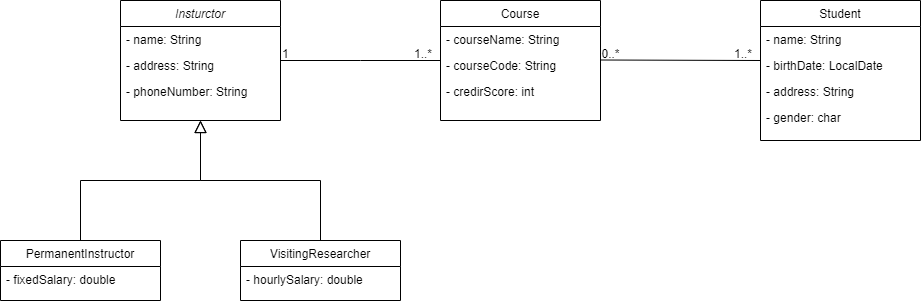

The diagram above was exported from draw.io. Its source (the exported page's mxGraphModel, read from the mxfile embedded in the PNG):
<mxGraphModel dx="2249" dy="762" grid="1" gridSize="10" guides="1" tooltips="1" connect="1" arrows="1" fold="1" page="1" pageScale="1" pageWidth="827" pageHeight="1169" math="0" shadow="0">
  <root>
    <mxCell id="WIyWlLk6GJQsqaUBKTNV-0" />
    <mxCell id="WIyWlLk6GJQsqaUBKTNV-1" parent="WIyWlLk6GJQsqaUBKTNV-0" />
    <mxCell id="zkfFHV4jXpPFQw0GAbJ--0" value="Insturctor" style="swimlane;fontStyle=2;align=center;verticalAlign=top;childLayout=stackLayout;horizontal=1;startSize=26;horizontalStack=0;resizeParent=1;resizeLast=0;collapsible=1;marginBottom=0;rounded=0;shadow=0;strokeWidth=1;" parent="WIyWlLk6GJQsqaUBKTNV-1" vertex="1">
      <mxGeometry x="80" y="120" width="160" height="120" as="geometry">
        <mxRectangle x="230" y="140" width="160" height="26" as="alternateBounds" />
      </mxGeometry>
    </mxCell>
    <mxCell id="zkfFHV4jXpPFQw0GAbJ--1" value="- name: String" style="text;align=left;verticalAlign=top;spacingLeft=4;spacingRight=4;overflow=hidden;rotatable=0;points=[[0,0.5],[1,0.5]];portConstraint=eastwest;" parent="zkfFHV4jXpPFQw0GAbJ--0" vertex="1">
      <mxGeometry y="26" width="160" height="26" as="geometry" />
    </mxCell>
    <mxCell id="zkfFHV4jXpPFQw0GAbJ--2" value="- address: String" style="text;align=left;verticalAlign=top;spacingLeft=4;spacingRight=4;overflow=hidden;rotatable=0;points=[[0,0.5],[1,0.5]];portConstraint=eastwest;rounded=0;shadow=0;html=0;" parent="zkfFHV4jXpPFQw0GAbJ--0" vertex="1">
      <mxGeometry y="52" width="160" height="26" as="geometry" />
    </mxCell>
    <mxCell id="zkfFHV4jXpPFQw0GAbJ--3" value="- phoneNumber: String" style="text;align=left;verticalAlign=top;spacingLeft=4;spacingRight=4;overflow=hidden;rotatable=0;points=[[0,0.5],[1,0.5]];portConstraint=eastwest;rounded=0;shadow=0;html=0;" parent="zkfFHV4jXpPFQw0GAbJ--0" vertex="1">
      <mxGeometry y="78" width="160" height="26" as="geometry" />
    </mxCell>
    <mxCell id="zkfFHV4jXpPFQw0GAbJ--6" value="PermanentInstructor" style="swimlane;fontStyle=0;align=center;verticalAlign=top;childLayout=stackLayout;horizontal=1;startSize=26;horizontalStack=0;resizeParent=1;resizeLast=0;collapsible=1;marginBottom=0;rounded=0;shadow=0;strokeWidth=1;" parent="WIyWlLk6GJQsqaUBKTNV-1" vertex="1">
      <mxGeometry x="-40" y="360" width="160" height="60" as="geometry">
        <mxRectangle x="130" y="380" width="160" height="26" as="alternateBounds" />
      </mxGeometry>
    </mxCell>
    <mxCell id="zkfFHV4jXpPFQw0GAbJ--7" value="- fixedSalary: double" style="text;align=left;verticalAlign=top;spacingLeft=4;spacingRight=4;overflow=hidden;rotatable=0;points=[[0,0.5],[1,0.5]];portConstraint=eastwest;" parent="zkfFHV4jXpPFQw0GAbJ--6" vertex="1">
      <mxGeometry y="26" width="160" height="26" as="geometry" />
    </mxCell>
    <mxCell id="zkfFHV4jXpPFQw0GAbJ--12" value="" style="endArrow=block;endSize=10;endFill=0;shadow=0;strokeWidth=1;rounded=0;edgeStyle=elbowEdgeStyle;elbow=vertical;" parent="WIyWlLk6GJQsqaUBKTNV-1" source="zkfFHV4jXpPFQw0GAbJ--6" target="zkfFHV4jXpPFQw0GAbJ--0" edge="1">
      <mxGeometry width="160" relative="1" as="geometry">
        <mxPoint x="200" y="203" as="sourcePoint" />
        <mxPoint x="200" y="203" as="targetPoint" />
      </mxGeometry>
    </mxCell>
    <mxCell id="zkfFHV4jXpPFQw0GAbJ--13" value="VisitingResearcher" style="swimlane;fontStyle=0;align=center;verticalAlign=top;childLayout=stackLayout;horizontal=1;startSize=26;horizontalStack=0;resizeParent=1;resizeLast=0;collapsible=1;marginBottom=0;rounded=0;shadow=0;strokeWidth=1;" parent="WIyWlLk6GJQsqaUBKTNV-1" vertex="1">
      <mxGeometry x="200" y="360" width="160" height="60" as="geometry">
        <mxRectangle x="340" y="380" width="170" height="26" as="alternateBounds" />
      </mxGeometry>
    </mxCell>
    <mxCell id="zkfFHV4jXpPFQw0GAbJ--14" value="- hourlySalary: double&#10;&#10;" style="text;align=left;verticalAlign=top;spacingLeft=4;spacingRight=4;overflow=hidden;rotatable=0;points=[[0,0.5],[1,0.5]];portConstraint=eastwest;" parent="zkfFHV4jXpPFQw0GAbJ--13" vertex="1">
      <mxGeometry y="26" width="160" height="26" as="geometry" />
    </mxCell>
    <mxCell id="zkfFHV4jXpPFQw0GAbJ--16" value="" style="endArrow=block;endSize=10;endFill=0;shadow=0;strokeWidth=1;rounded=0;edgeStyle=elbowEdgeStyle;elbow=vertical;" parent="WIyWlLk6GJQsqaUBKTNV-1" source="zkfFHV4jXpPFQw0GAbJ--13" target="zkfFHV4jXpPFQw0GAbJ--0" edge="1">
      <mxGeometry width="160" relative="1" as="geometry">
        <mxPoint x="210" y="373" as="sourcePoint" />
        <mxPoint x="310" y="271" as="targetPoint" />
      </mxGeometry>
    </mxCell>
    <mxCell id="zkfFHV4jXpPFQw0GAbJ--17" value="Course" style="swimlane;fontStyle=0;align=center;verticalAlign=top;childLayout=stackLayout;horizontal=1;startSize=26;horizontalStack=0;resizeParent=1;resizeLast=0;collapsible=1;marginBottom=0;rounded=0;shadow=0;strokeWidth=1;" parent="WIyWlLk6GJQsqaUBKTNV-1" vertex="1">
      <mxGeometry x="400" y="120" width="160" height="120" as="geometry">
        <mxRectangle x="550" y="140" width="160" height="26" as="alternateBounds" />
      </mxGeometry>
    </mxCell>
    <mxCell id="zkfFHV4jXpPFQw0GAbJ--18" value="- courseName: String" style="text;align=left;verticalAlign=top;spacingLeft=4;spacingRight=4;overflow=hidden;rotatable=0;points=[[0,0.5],[1,0.5]];portConstraint=eastwest;" parent="zkfFHV4jXpPFQw0GAbJ--17" vertex="1">
      <mxGeometry y="26" width="160" height="26" as="geometry" />
    </mxCell>
    <mxCell id="zkfFHV4jXpPFQw0GAbJ--19" value="- courseCode: String" style="text;align=left;verticalAlign=top;spacingLeft=4;spacingRight=4;overflow=hidden;rotatable=0;points=[[0,0.5],[1,0.5]];portConstraint=eastwest;rounded=0;shadow=0;html=0;" parent="zkfFHV4jXpPFQw0GAbJ--17" vertex="1">
      <mxGeometry y="52" width="160" height="26" as="geometry" />
    </mxCell>
    <mxCell id="zkfFHV4jXpPFQw0GAbJ--20" value="- credirScore: int" style="text;align=left;verticalAlign=top;spacingLeft=4;spacingRight=4;overflow=hidden;rotatable=0;points=[[0,0.5],[1,0.5]];portConstraint=eastwest;rounded=0;shadow=0;html=0;" parent="zkfFHV4jXpPFQw0GAbJ--17" vertex="1">
      <mxGeometry y="78" width="160" height="26" as="geometry" />
    </mxCell>
    <mxCell id="zkfFHV4jXpPFQw0GAbJ--26" value="" style="endArrow=none;shadow=0;strokeWidth=1;rounded=0;endFill=0;edgeStyle=elbowEdgeStyle;elbow=vertical;targetPerimeterSpacing=0;sourcePerimeterSpacing=0;startSize=6;jumpSize=6;spacingTop=7;" parent="WIyWlLk6GJQsqaUBKTNV-1" source="zkfFHV4jXpPFQw0GAbJ--0" target="zkfFHV4jXpPFQw0GAbJ--17" edge="1">
      <mxGeometry x="0.5" y="41" relative="1" as="geometry">
        <mxPoint x="380" y="192" as="sourcePoint" />
        <mxPoint x="540" y="192" as="targetPoint" />
        <mxPoint x="-40" y="32" as="offset" />
      </mxGeometry>
    </mxCell>
    <mxCell id="zkfFHV4jXpPFQw0GAbJ--27" value="1" style="resizable=0;align=left;verticalAlign=bottom;labelBackgroundColor=none;fontSize=12;spacingBottom=2;" parent="zkfFHV4jXpPFQw0GAbJ--26" connectable="0" vertex="1">
      <mxGeometry x="-1" relative="1" as="geometry">
        <mxPoint y="4" as="offset" />
      </mxGeometry>
    </mxCell>
    <mxCell id="zkfFHV4jXpPFQw0GAbJ--28" value="1..*" style="resizable=0;align=right;verticalAlign=bottom;labelBackgroundColor=none;fontSize=12;spacingBottom=2;" parent="zkfFHV4jXpPFQw0GAbJ--26" connectable="0" vertex="1">
      <mxGeometry x="1" relative="1" as="geometry">
        <mxPoint x="-7" y="4" as="offset" />
      </mxGeometry>
    </mxCell>
    <mxCell id="RxbZ0ytY4qXJZIWXGUIy-9" value="Student" style="swimlane;fontStyle=0;align=center;verticalAlign=top;childLayout=stackLayout;horizontal=1;startSize=26;horizontalStack=0;resizeParent=1;resizeLast=0;collapsible=1;marginBottom=0;rounded=0;shadow=0;strokeWidth=1;" vertex="1" parent="WIyWlLk6GJQsqaUBKTNV-1">
      <mxGeometry x="720" y="120" width="160" height="140" as="geometry">
        <mxRectangle x="550" y="140" width="160" height="26" as="alternateBounds" />
      </mxGeometry>
    </mxCell>
    <mxCell id="RxbZ0ytY4qXJZIWXGUIy-10" value="- name: String" style="text;align=left;verticalAlign=top;spacingLeft=4;spacingRight=4;overflow=hidden;rotatable=0;points=[[0,0.5],[1,0.5]];portConstraint=eastwest;" vertex="1" parent="RxbZ0ytY4qXJZIWXGUIy-9">
      <mxGeometry y="26" width="160" height="26" as="geometry" />
    </mxCell>
    <mxCell id="RxbZ0ytY4qXJZIWXGUIy-11" value="- birthDate: LocalDate" style="text;align=left;verticalAlign=top;spacingLeft=4;spacingRight=4;overflow=hidden;rotatable=0;points=[[0,0.5],[1,0.5]];portConstraint=eastwest;rounded=0;shadow=0;html=0;" vertex="1" parent="RxbZ0ytY4qXJZIWXGUIy-9">
      <mxGeometry y="52" width="160" height="26" as="geometry" />
    </mxCell>
    <mxCell id="RxbZ0ytY4qXJZIWXGUIy-12" value="- address: String" style="text;align=left;verticalAlign=top;spacingLeft=4;spacingRight=4;overflow=hidden;rotatable=0;points=[[0,0.5],[1,0.5]];portConstraint=eastwest;rounded=0;shadow=0;html=0;" vertex="1" parent="RxbZ0ytY4qXJZIWXGUIy-9">
      <mxGeometry y="78" width="160" height="26" as="geometry" />
    </mxCell>
    <mxCell id="RxbZ0ytY4qXJZIWXGUIy-13" value="- gender: char" style="text;align=left;verticalAlign=top;spacingLeft=4;spacingRight=4;overflow=hidden;rotatable=0;points=[[0,0.5],[1,0.5]];portConstraint=eastwest;rounded=0;shadow=0;html=0;" vertex="1" parent="RxbZ0ytY4qXJZIWXGUIy-9">
      <mxGeometry y="104" width="160" height="26" as="geometry" />
    </mxCell>
    <mxCell id="RxbZ0ytY4qXJZIWXGUIy-22" value="" style="endArrow=none;shadow=0;strokeWidth=1;rounded=0;endFill=0;edgeStyle=elbowEdgeStyle;elbow=vertical;targetPerimeterSpacing=0;sourcePerimeterSpacing=0;startSize=6;jumpSize=6;spacingTop=7;" edge="1" parent="WIyWlLk6GJQsqaUBKTNV-1">
      <mxGeometry x="0.5" y="41" relative="1" as="geometry">
        <mxPoint x="560" y="179.50476190476195" as="sourcePoint" />
        <mxPoint x="720" y="179.50476190476195" as="targetPoint" />
        <mxPoint x="-40" y="32" as="offset" />
      </mxGeometry>
    </mxCell>
    <mxCell id="RxbZ0ytY4qXJZIWXGUIy-23" value="0..*" style="resizable=0;align=left;verticalAlign=bottom;labelBackgroundColor=none;fontSize=12;spacingBottom=2;" connectable="0" vertex="1" parent="RxbZ0ytY4qXJZIWXGUIy-22">
      <mxGeometry x="-1" relative="1" as="geometry">
        <mxPoint y="4" as="offset" />
      </mxGeometry>
    </mxCell>
    <mxCell id="RxbZ0ytY4qXJZIWXGUIy-24" value="1..*" style="resizable=0;align=right;verticalAlign=bottom;labelBackgroundColor=none;fontSize=12;spacingBottom=2;" connectable="0" vertex="1" parent="RxbZ0ytY4qXJZIWXGUIy-22">
      <mxGeometry x="1" relative="1" as="geometry">
        <mxPoint x="-7" y="4" as="offset" />
      </mxGeometry>
    </mxCell>
  </root>
</mxGraphModel>